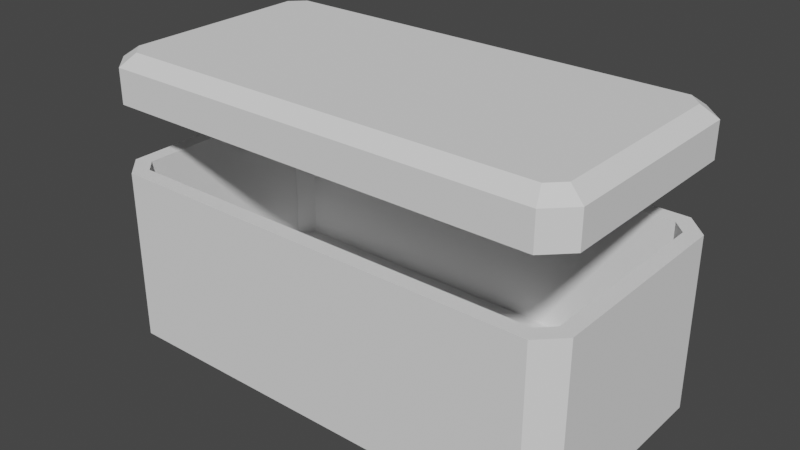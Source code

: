 # Source: gunbox.blend  (saved by Blender 3.3.6; exported with 4.5.12 LTS)
import bpy
from mathutils import Matrix  # noqa: F401  (used for matrix-valued properties, if any)

bpy.ops.wm.read_factory_settings(use_empty=True)
scene = bpy.context.scene
scene.name = 'Scene'

# ---- collections
col_collection = bpy.data.collections.new('Collection'); scene.collection.children.link(col_collection)

# ---- world
world_world = bpy.data.worlds.new('World'); scene.world = world_world
world_world.use_nodes = True; world_world.node_tree.nodes.clear()
_N = world_world.node_tree.nodes; _L = world_world.node_tree.links
n0 = _N.new('ShaderNodeOutputWorld'); n0.name = 'World Output'; n0.location = (300, 300)
n1 = _N.new('ShaderNodeBackground'); n1.name = 'Background'; n1.location = (10, 300)
n1.inputs[0].default_value = (0.05088, 0.05088, 0.05088, 1.0)
_L.new(n1.outputs[0], n0.inputs[0])
n0.is_active_output = True
world_world.color = (0.05088, 0.05088, 0.05088)
world_world.use_sun_shadow = False
world_world.sun_shadow_jitter_overblur = 0.0

# ---- meshes
me_cube_001 = bpy.data.meshes.new('Cube.001')
me_cube_001.from_pydata([], [], [])
_uv = me_cube_001.uv_layers.new(name='UVMap')
_uv.uv.foreach_set('vector', [])
me_cube_001.update()
me_cube_004 = bpy.data.meshes.new('Cube.004')
me_cube_004.from_pydata([(1.291, -0.6032, 0.9204), (1.374, -0.5201, 0.9204), (-1.357, -0.5201, 0.9204), (-1.274, -0.6032, 0.9204), (1.468, -0.5591, -0.4724), (1.33, -0.6972, -0.4724), (-1.313, -0.6972, -0.4724), (-1.451, -0.5591, -0.4724), (-1.274, 0.7003, 0.9204), (-1.357, 0.6172, 0.9204), (-1.451, 0.6561, -0.4724), (-1.313, 0.7943, -0.4724), (1.374, 0.6172, 0.9204), (1.291, 0.7003, 0.9204), (1.33, 0.7943, -0.4724), (1.468, 0.6561, -0.4724), (-1.451, 0.6561, 0.5771), (-1.313, 0.7943, 0.5771), (1.33, 0.7943, 0.5771), (1.468, 0.6561, 0.5771), (-1.313, -0.6972, 0.5771), (-1.451, -0.5591, 0.5771), (1.468, -0.5591, 0.5771), (1.33, -0.6972, 0.5771)], [], [(15, 19, 22, 4), (7, 21, 16, 10), (11, 17, 18, 14), (5, 23, 20, 6), (10, 11, 14, 15, 4, 5, 6, 7), (17, 11, 10, 16), (19, 15, 14, 18), (6, 20, 21, 7), (23, 5, 4, 22), (12, 13, 8, 9, 2, 3, 0, 1), (9, 8, 17, 16), (13, 12, 19, 18), (3, 2, 21, 20), (1, 0, 23, 22), (12, 1, 22, 19), (8, 13, 18, 17), (2, 9, 16, 21), (0, 3, 20, 23)])
_uv = me_cube_004.uv_layers.new(name='UVMap')
_uv.uv.foreach_set('vector', [0.375, 0.2732, 0.625, 0.2732, 0.625, 0.4768, 0.375, 0.4768, 0.625, 0.5232, 0.875, 0.5232, 0.875, 0.7268, 0.625, 0.7268, 0.125, 0.5118, 0.375, 0.5118, 0.375, 0.7382, 0.125, 0.7382, 0.375, 0.01183, 0.625, 0.01183, 0.625, 0.2382, 0.375, 0.2382, 0.375, 0.5232, 0.3868, 0.5, 0.6132, 0.5, 0.625, 0.5232, 0.625, 0.7268, 0.6132, 0.75, 0.3868, 0.75, 0.375, 0.7268, 0.375, 0.5118, 0.125, 0.5118, 0.125, 0.5, 0.375, 0.5, 0.625, 0.2732, 0.375, 0.2732, 0.375, 0.25, 0.625, 0.25, 0.375, 0.2382, 0.625, 0.2382, 0.625, 0.25, 0.375, 0.25, 0.625, 0.5, 0.375, 0.5, 0.375, 0.4768, 0.625, 0.4768, 0.383, 0.7797, 0.3902, 0.7658, 0.6098, 0.7658, 0.617, 0.7797, 0.617, 0.9703, 0.6098, 0.9842, 0.3902, 0.9842, 0.383, 0.9703, 0.617, 0.7797, 0.6098, 0.7658, 0.6132, 0.75, 0.625, 0.7732, 0.3902, 0.7658, 0.383, 0.7797, 0.375, 0.7732, 0.3868, 0.75, 0.6098, 0.9842, 0.617, 0.9703, 0.625, 0.9768, 0.6132, 1.0, 0.383, 0.9703, 0.3902, 0.9842, 0.3868, 1.0, 0.375, 0.9768, 0.383, 0.7797, 0.383, 0.9703, 0.375, 0.9768, 0.375, 0.7732, 0.6098, 0.7658, 0.3902, 0.7658, 0.3868, 0.75, 0.6132, 0.75, 0.617, 0.9703, 0.617, 0.7797, 0.625, 0.7732, 0.625, 0.9768, 0.3902, 0.9842, 0.6098, 0.9842, 0.6132, 1.0, 0.3868, 1.0])
me_cube_004.update()
me_cube_005 = bpy.data.meshes.new('Cube.005')
me_cube_005.from_pydata([(1.291, -0.6032, 0.5771), (1.374, -0.5201, 0.5771), (-1.357, -0.5201, 0.5771), (-1.274, -0.6032, 0.5771), (1.468, -0.5591, -0.4724), (1.33, -0.6972, -0.4724), (-1.313, -0.6972, -0.4724), (-1.451, -0.5591, -0.4724), (-1.274, 0.7003, 0.5771), (-1.357, 0.6172, 0.5771), (-1.451, 0.6561, -0.4724), (-1.313, 0.7943, -0.4724), (1.374, 0.6172, 0.5771), (1.291, 0.7003, 0.5771), (1.33, 0.7943, -0.4724), (1.468, 0.6561, -0.4724), (-1.451, 0.6561, 0.5771), (-1.313, 0.7943, 0.5771), (1.33, 0.7943, 0.5771), (1.468, 0.6561, 0.5771), (-1.313, -0.6972, 0.5771), (-1.451, -0.5591, 0.5771), (1.468, -0.5591, 0.5771), (1.33, -0.6972, 0.5771), (-1.357, 0.6172, 0.5771), (-1.274, 0.7003, 0.5771), (1.291, 0.7003, 0.5771), (1.374, 0.6172, 0.5771), (-1.274, -0.6032, 0.5771), (-1.357, -0.5201, 0.5771), (1.374, -0.5201, 0.5771), (1.291, -0.6032, 0.5771), (-1.357, 0.6172, -0.3311), (-1.274, 0.7003, -0.3311), (1.291, 0.7003, -0.3311), (1.374, 0.6172, -0.3311), (-1.274, -0.6032, -0.3311), (-1.357, -0.5201, -0.3311), (1.374, -0.5201, -0.3311), (1.291, -0.6032, -0.3311)], [], [(15, 19, 22, 4), (7, 21, 16, 10), (11, 17, 18, 14), (5, 23, 20, 6), (10, 11, 14, 15, 4, 5, 6, 7), (17, 11, 10, 16), (19, 15, 14, 18), (6, 20, 21, 7), (23, 5, 4, 22), (9, 2, 29, 24), (9, 8, 17, 16), (13, 12, 19, 18), (3, 2, 21, 20), (1, 0, 23, 22), (12, 1, 22, 19), (8, 13, 18, 17), (2, 9, 16, 21), (0, 3, 20, 23), (31, 30, 38, 39), (1, 12, 27, 30), (2, 3, 28, 29), (8, 9, 24, 25), (3, 0, 31, 28), (13, 8, 25, 26), (0, 1, 30, 31), (12, 13, 26, 27), (35, 34, 33, 32, 37, 36, 39, 38), (27, 26, 34, 35), (24, 29, 37, 32), (30, 27, 35, 38), (29, 28, 36, 37), (25, 24, 32, 33), (28, 31, 39, 36), (26, 25, 33, 34)])
_uv = me_cube_005.uv_layers.new(name='UVMap')
_uv.uv.foreach_set('vector', [0.375, 0.2732, 0.625, 0.2732, 0.625, 0.4768, 0.375, 0.4768, 0.625, 0.5232, 0.875, 0.5232, 0.875, 0.7268, 0.625, 0.7268, 0.125, 0.5118, 0.375, 0.5118, 0.375, 0.7382, 0.125, 0.7382, 0.375, 0.01183, 0.625, 0.01183, 0.625, 0.2382, 0.375, 0.2382, 0.375, 0.5232, 0.3868, 0.5, 0.6132, 0.5, 0.625, 0.5232, 0.625, 0.7268, 0.6132, 0.75, 0.3868, 0.75, 0.375, 0.7268, 0.375, 0.5118, 0.125, 0.5118, 0.125, 0.5, 0.375, 0.5, 0.625, 0.2732, 0.375, 0.2732, 0.375, 0.25, 0.625, 0.25, 0.375, 0.2382, 0.625, 0.2382, 0.625, 0.25, 0.375, 0.25, 0.625, 0.5, 0.375, 0.5, 0.375, 0.4768, 0.625, 0.4768, 0.617, 0.7797, 0.617, 0.9703, 0.617, 0.9703, 0.617, 0.7797, 0.617, 0.7797, 0.6098, 0.7658, 0.6132, 0.75, 0.625, 0.7732, 0.3902, 0.7658, 0.383, 0.7797, 0.375, 0.7732, 0.3868, 0.75, 0.6098, 0.9842, 0.617, 0.9703, 0.625, 0.9768, 0.6132, 1.0, 0.383, 0.9703, 0.3902, 0.9842, 0.3868, 1.0, 0.375, 0.9768, 0.383, 0.7797, 0.383, 0.9703, 0.375, 0.9768, 0.375, 0.7732, 0.6098, 0.7658, 0.3902, 0.7658, 0.3868, 0.75, 0.6132, 0.75, 0.617, 0.9703, 0.617, 0.7797, 0.625, 0.7732, 0.625, 0.9768, 0.3902, 0.9842, 0.6098, 0.9842, 0.6132, 1.0, 0.3868, 1.0, 0.3902, 0.9842, 0.383, 0.9703, 0.383, 0.9703, 0.3902, 0.9842, 0.383, 0.9703, 0.383, 0.7797, 0.383, 0.7797, 0.383, 0.9703, 0.617, 0.9703, 0.6098, 0.9842, 0.6098, 0.9842, 0.617, 0.9703, 0.6098, 0.7658, 0.617, 0.7797, 0.617, 0.7797, 0.6098, 0.7658, 0.6098, 0.9842, 0.3902, 0.9842, 0.3902, 0.9842, 0.6098, 0.9842, 0.3902, 0.7658, 0.6098, 0.7658, 0.6098, 0.7658, 0.3902, 0.7658, 0.3902, 0.9842, 0.383, 0.9703, 0.383, 0.9703, 0.3902, 0.9842, 0.383, 0.7797, 0.3902, 0.7658, 0.3902, 0.7658, 0.383, 0.7797, 0.383, 0.7797, 0.3902, 0.7658, 0.6098, 0.7658, 0.617, 0.7797, 0.617, 0.9703, 0.6098, 0.9842, 0.3902, 0.9842, 0.383, 0.9703, 0.383, 0.7797, 0.3902, 0.7658, 0.3902, 0.7658, 0.383, 0.7797, 0.617, 0.7797, 0.617, 0.9703, 0.617, 0.9703, 0.617, 0.7797, 0.383, 0.9703, 0.383, 0.7797, 0.383, 0.7797, 0.383, 0.9703, 0.617, 0.9703, 0.6098, 0.9842, 0.6098, 0.9842, 0.617, 0.9703, 0.6098, 0.7658, 0.617, 0.7797, 0.617, 0.7797, 0.6098, 0.7658, 0.6098, 0.9842, 0.3902, 0.9842, 0.3902, 0.9842, 0.6098, 0.9842, 0.3902, 0.7658, 0.6098, 0.7658, 0.6098, 0.7658, 0.3902, 0.7658])
me_cube_005.update()

# ---- objects
ob_cube = bpy.data.objects.new('Cube', me_cube_001)
ob_cube_003 = bpy.data.objects.new('Cube.003', me_cube_004)
ob_cube_002 = bpy.data.objects.new('Cube.002', me_cube_005)

# ---- transforms, parenting, visibility, modifiers, constraints
ob_cube.location = (0.3696, 0.07179, 1.443)
ob_cube_003.location = (-0.1382, -0.08612, 2.161)
ob_cube_003.scale = (1.0, 1.0, 0.1992)
ob_cube_002.location = (-0.1382, -0.08612, 1.083)

# ---- collection membership
col_collection.objects.link(ob_cube)
col_collection.objects.link(ob_cube_003)
col_collection.objects.link(ob_cube_002)

# ---- scene / render settings (as saved in the file)
scene.frame_start = 1; scene.frame_end = 250; scene.frame_set(42)
scene.render.engine = 'BLENDER_EEVEE_NEXT'
scene.cycles.sampling_pattern = 'TABULATED_SOBOL'
scene.cycles.use_light_tree = False
scene.view_settings.view_transform = 'Filmic'
bpy.context.view_layer.update()

# ---- added for rendering (the .blend has no active camera and no usable light): camera, sun
cam_auto = bpy.data.cameras.new('AutoCamera')
cam_auto.lens = 50.0
cam_auto.sensor_width = 36.0
cam_auto.clip_end = 1000.0
ob_auto_camera = bpy.data.objects.new('AutoCamera', cam_auto)
scene.collection.objects.link(ob_auto_camera)
ob_auto_camera.location = (3.3016, -4.15482, 4.22224)
ob_auto_camera.rotation_euler = (1.09748, -7.21219e-08, 0.694738)
scene.camera = ob_auto_camera
light_auto_sun = bpy.data.lights.new('AutoSun', 'SUN')
light_auto_sun.energy = 3.0
light_auto_sun.angle = 0.0523599
ob_auto_sun = bpy.data.objects.new('AutoSun', light_auto_sun)
scene.collection.objects.link(ob_auto_sun)
ob_auto_sun.rotation_euler = (0.872665, 0.174533, 0.523599)
bpy.context.view_layer.update()
